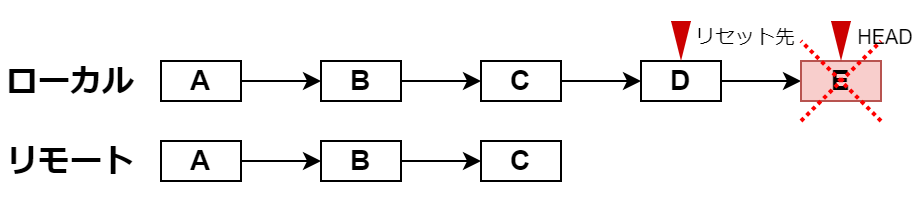

The diagram above was exported from draw.io. Its source (the exported page's mxGraphModel, read from the mxfile embedded in the PNG):
<mxGraphModel dx="941" dy="704" grid="1" gridSize="10" guides="1" tooltips="1" connect="1" arrows="1" fold="1" page="1" pageScale="1" pageWidth="827" pageHeight="1169" math="0" shadow="0">
  <root>
    <mxCell id="0" />
    <mxCell id="1" parent="0" />
    <mxCell id="PTXVjKi9HqxafUjLn9q0-5" value="" style="rounded=0;whiteSpace=wrap;html=1;strokeColor=none;" parent="1" vertex="1">
      <mxGeometry x="240" y="180" width="460" height="100" as="geometry" />
    </mxCell>
    <mxCell id="BhouQsP4i0qh1OpuX14r-1" value="ローカル" style="text;html=1;strokeColor=none;fillColor=none;align=center;verticalAlign=middle;whiteSpace=wrap;rounded=0;fontSize=16;fontStyle=1" parent="1" vertex="1">
      <mxGeometry x="240" y="200" width="70" height="40" as="geometry" />
    </mxCell>
    <mxCell id="BhouQsP4i0qh1OpuX14r-2" value="リモート" style="text;html=1;strokeColor=none;fillColor=none;align=center;verticalAlign=middle;whiteSpace=wrap;rounded=0;fontSize=16;fontStyle=1" parent="1" vertex="1">
      <mxGeometry x="240" y="240" width="70" height="40" as="geometry" />
    </mxCell>
    <mxCell id="BhouQsP4i0qh1OpuX14r-6" value="" style="edgeStyle=orthogonalEdgeStyle;rounded=0;orthogonalLoop=1;jettySize=auto;html=1;" parent="1" source="BhouQsP4i0qh1OpuX14r-4" target="BhouQsP4i0qh1OpuX14r-5" edge="1">
      <mxGeometry relative="1" as="geometry" />
    </mxCell>
    <mxCell id="BhouQsP4i0qh1OpuX14r-4" value="A" style="rounded=0;whiteSpace=wrap;html=1;fontSize=14;fontStyle=1" parent="1" vertex="1">
      <mxGeometry x="320" y="210" width="40" height="20" as="geometry" />
    </mxCell>
    <mxCell id="BhouQsP4i0qh1OpuX14r-8" value="" style="edgeStyle=orthogonalEdgeStyle;rounded=0;orthogonalLoop=1;jettySize=auto;html=1;" parent="1" source="BhouQsP4i0qh1OpuX14r-5" target="BhouQsP4i0qh1OpuX14r-7" edge="1">
      <mxGeometry relative="1" as="geometry" />
    </mxCell>
    <mxCell id="BhouQsP4i0qh1OpuX14r-5" value="B" style="rounded=0;whiteSpace=wrap;html=1;fontSize=14;fontStyle=1" parent="1" vertex="1">
      <mxGeometry x="400" y="210" width="40" height="20" as="geometry" />
    </mxCell>
    <mxCell id="BhouQsP4i0qh1OpuX14r-10" value="" style="edgeStyle=orthogonalEdgeStyle;rounded=0;orthogonalLoop=1;jettySize=auto;html=1;" parent="1" source="BhouQsP4i0qh1OpuX14r-7" target="BhouQsP4i0qh1OpuX14r-9" edge="1">
      <mxGeometry relative="1" as="geometry" />
    </mxCell>
    <mxCell id="BhouQsP4i0qh1OpuX14r-7" value="C" style="rounded=0;whiteSpace=wrap;html=1;fontSize=14;fontStyle=1" parent="1" vertex="1">
      <mxGeometry x="480" y="210" width="40" height="20" as="geometry" />
    </mxCell>
    <mxCell id="BhouQsP4i0qh1OpuX14r-22" value="" style="edgeStyle=orthogonalEdgeStyle;rounded=0;orthogonalLoop=1;jettySize=auto;html=1;" parent="1" source="BhouQsP4i0qh1OpuX14r-9" target="BhouQsP4i0qh1OpuX14r-21" edge="1">
      <mxGeometry relative="1" as="geometry" />
    </mxCell>
    <mxCell id="BhouQsP4i0qh1OpuX14r-9" value="D" style="rounded=0;whiteSpace=wrap;html=1;fontSize=14;fontStyle=1" parent="1" vertex="1">
      <mxGeometry x="560" y="210" width="40" height="20" as="geometry" />
    </mxCell>
    <mxCell id="BhouQsP4i0qh1OpuX14r-12" value="" style="edgeStyle=orthogonalEdgeStyle;rounded=0;orthogonalLoop=1;jettySize=auto;html=1;" parent="1" source="BhouQsP4i0qh1OpuX14r-13" target="BhouQsP4i0qh1OpuX14r-15" edge="1">
      <mxGeometry relative="1" as="geometry" />
    </mxCell>
    <mxCell id="BhouQsP4i0qh1OpuX14r-13" value="A" style="rounded=0;whiteSpace=wrap;html=1;fontSize=14;fontStyle=1" parent="1" vertex="1">
      <mxGeometry x="320" y="250" width="40" height="20" as="geometry" />
    </mxCell>
    <mxCell id="BhouQsP4i0qh1OpuX14r-14" value="" style="edgeStyle=orthogonalEdgeStyle;rounded=0;orthogonalLoop=1;jettySize=auto;html=1;" parent="1" source="BhouQsP4i0qh1OpuX14r-15" target="BhouQsP4i0qh1OpuX14r-17" edge="1">
      <mxGeometry relative="1" as="geometry" />
    </mxCell>
    <mxCell id="BhouQsP4i0qh1OpuX14r-15" value="B" style="rounded=0;whiteSpace=wrap;html=1;fontSize=14;fontStyle=1" parent="1" vertex="1">
      <mxGeometry x="400" y="250" width="40" height="20" as="geometry" />
    </mxCell>
    <mxCell id="BhouQsP4i0qh1OpuX14r-17" value="C" style="rounded=0;whiteSpace=wrap;html=1;fontSize=14;fontStyle=1" parent="1" vertex="1">
      <mxGeometry x="480" y="250" width="40" height="20" as="geometry" />
    </mxCell>
    <mxCell id="BhouQsP4i0qh1OpuX14r-21" value="E" style="rounded=0;whiteSpace=wrap;html=1;fillColor=#f8cecc;strokeColor=#b85450;fontSize=14;fontStyle=1" parent="1" vertex="1">
      <mxGeometry x="640" y="210" width="40" height="20" as="geometry" />
    </mxCell>
    <mxCell id="BhouQsP4i0qh1OpuX14r-19" value="" style="endArrow=none;html=1;rounded=0;strokeColor=#ff0000;strokeWidth=2;dashed=1;dashPattern=1 1;" parent="1" edge="1">
      <mxGeometry width="50" height="50" relative="1" as="geometry">
        <mxPoint x="640" y="240" as="sourcePoint" />
        <mxPoint x="680" y="200" as="targetPoint" />
      </mxGeometry>
    </mxCell>
    <mxCell id="BhouQsP4i0qh1OpuX14r-20" value="" style="endArrow=none;html=1;rounded=0;strokeColor=#ff0000;strokeWidth=2;dashed=1;dashPattern=1 1;" parent="1" edge="1">
      <mxGeometry width="50" height="50" relative="1" as="geometry">
        <mxPoint x="680" y="240" as="sourcePoint" />
        <mxPoint x="640" y="200" as="targetPoint" />
      </mxGeometry>
    </mxCell>
    <mxCell id="PTXVjKi9HqxafUjLn9q0-1" value="" style="triangle;whiteSpace=wrap;html=1;direction=north;fillColor=#CC0000;strokeColor=none;rotation=-180;" parent="1" vertex="1">
      <mxGeometry x="655" y="190" width="10" height="20" as="geometry" />
    </mxCell>
    <mxCell id="PTXVjKi9HqxafUjLn9q0-2" value="HEAD" style="text;html=1;strokeColor=none;fillColor=none;align=center;verticalAlign=middle;whiteSpace=wrap;rounded=0;fontSize=10;" parent="1" vertex="1">
      <mxGeometry x="665" y="190" width="35" height="15" as="geometry" />
    </mxCell>
    <mxCell id="PTXVjKi9HqxafUjLn9q0-3" value="" style="triangle;whiteSpace=wrap;html=1;direction=north;fillColor=#CC0000;strokeColor=none;rotation=-180;" parent="1" vertex="1">
      <mxGeometry x="575" y="190" width="10" height="20" as="geometry" />
    </mxCell>
    <mxCell id="PTXVjKi9HqxafUjLn9q0-4" value="リセット先" style="text;html=1;strokeColor=none;fillColor=none;align=center;verticalAlign=middle;whiteSpace=wrap;rounded=0;fontSize=10;" parent="1" vertex="1">
      <mxGeometry x="585" y="190" width="55" height="15" as="geometry" />
    </mxCell>
  </root>
</mxGraphModel>